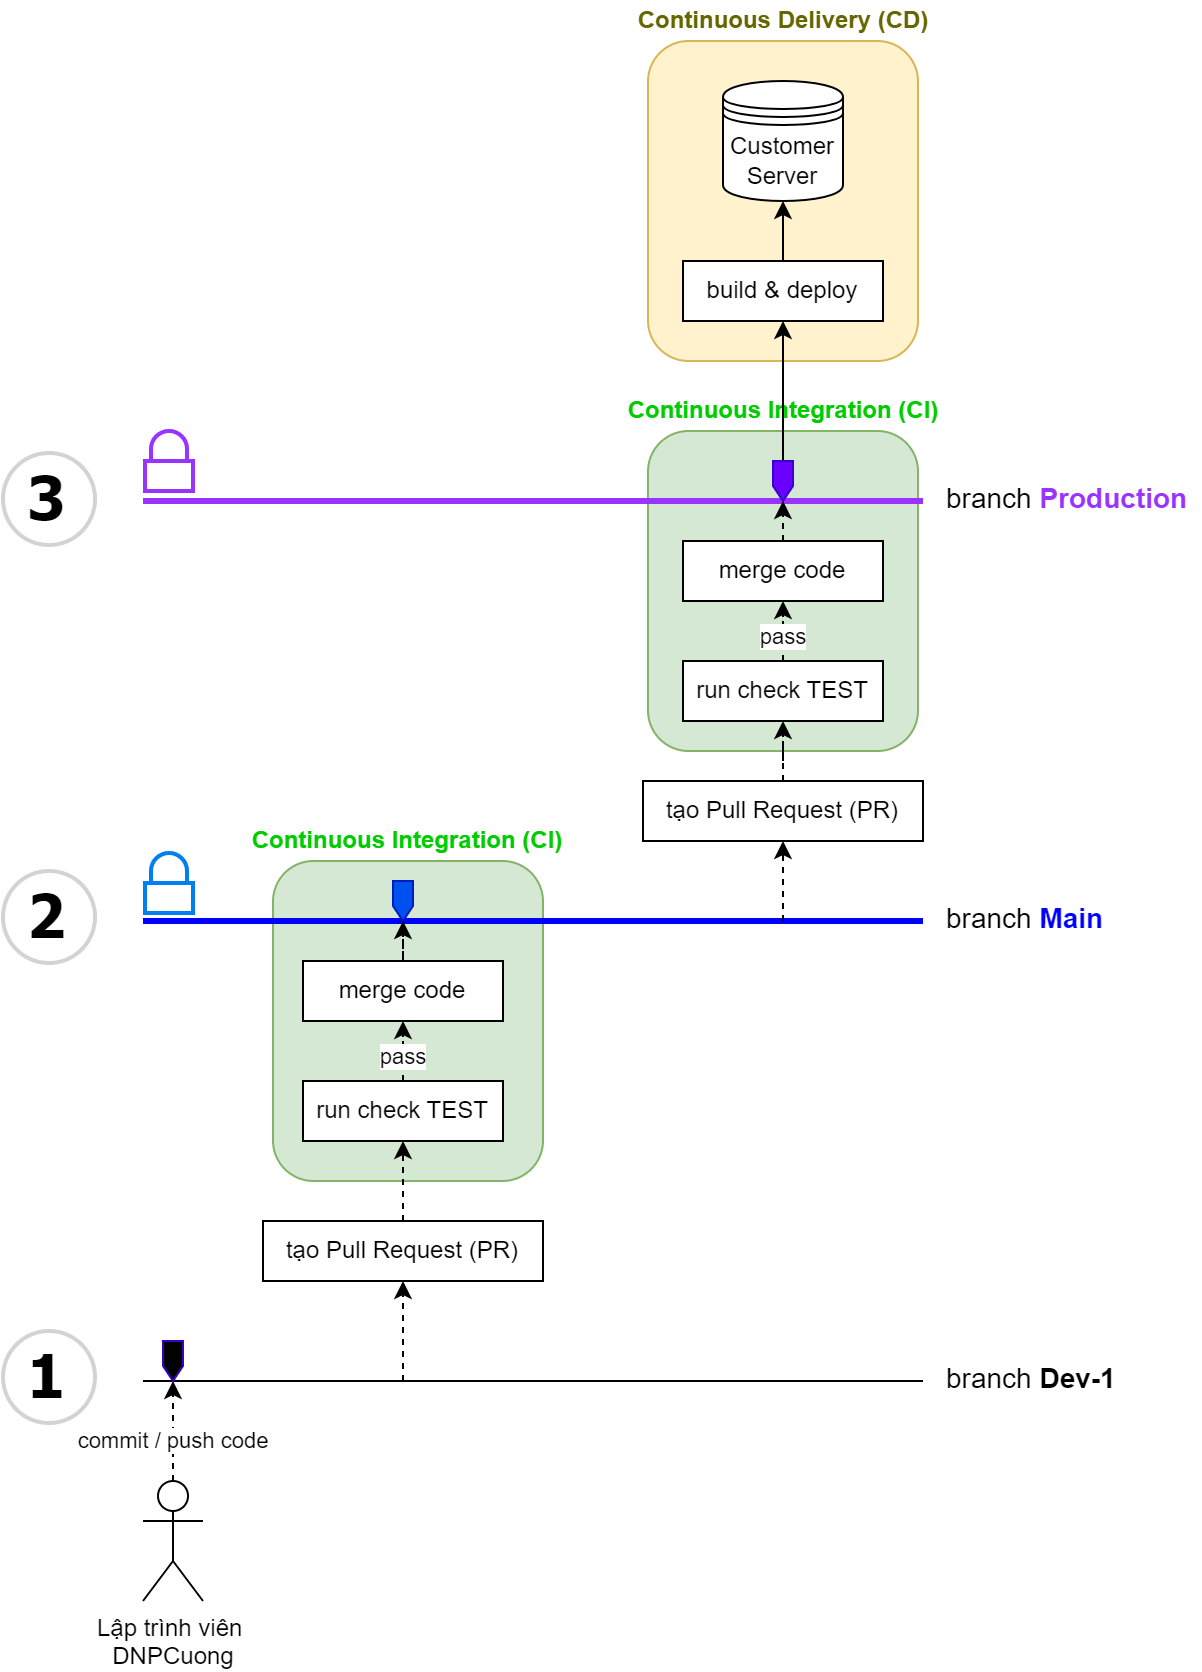

The diagram above was exported from draw.io. Its source (the exported page's mxGraphModel, read from the mxfile embedded in the PNG):
<mxGraphModel dx="2261" dy="1925" grid="1" gridSize="10" guides="1" tooltips="1" connect="1" arrows="1" fold="1" page="1" pageScale="1" pageWidth="827" pageHeight="1169" math="0" shadow="0">
  <root>
    <mxCell id="0" />
    <mxCell id="1" parent="0" />
    <mxCell id="4f5dgyjd2QWuMEBBHZUa-49" value="" style="rounded=1;whiteSpace=wrap;html=1;fillColor=#d5e8d4;strokeColor=#82b366;" vertex="1" parent="1">
      <mxGeometry x="292.5" y="75" width="135" height="160" as="geometry" />
    </mxCell>
    <mxCell id="4f5dgyjd2QWuMEBBHZUa-50" value="Continuous Integration (CI)" style="text;html=1;align=center;verticalAlign=middle;whiteSpace=wrap;rounded=0;fontStyle=1;fontColor=#00CC00;" vertex="1" parent="1">
      <mxGeometry x="272.5" y="55" width="175" height="20" as="geometry" />
    </mxCell>
    <mxCell id="4f5dgyjd2QWuMEBBHZUa-44" value="" style="rounded=1;whiteSpace=wrap;html=1;fillColor=#fff2cc;strokeColor=#d6b656;" vertex="1" parent="1">
      <mxGeometry x="292.5" y="-120" width="135" height="160" as="geometry" />
    </mxCell>
    <mxCell id="4f5dgyjd2QWuMEBBHZUa-29" value="" style="rounded=1;whiteSpace=wrap;html=1;fillColor=#d5e8d4;strokeColor=#82b366;" vertex="1" parent="1">
      <mxGeometry x="105" y="290" width="135" height="160" as="geometry" />
    </mxCell>
    <mxCell id="4f5dgyjd2QWuMEBBHZUa-1" value="" style="endArrow=none;html=1;rounded=0;strokeWidth=3;strokeColor=#9933FF;" edge="1" parent="1">
      <mxGeometry width="50" height="50" relative="1" as="geometry">
        <mxPoint x="40" y="110" as="sourcePoint" />
        <mxPoint x="430" y="110" as="targetPoint" />
      </mxGeometry>
    </mxCell>
    <mxCell id="4f5dgyjd2QWuMEBBHZUa-2" value="" style="endArrow=none;html=1;rounded=0;strokeWidth=3;strokeColor=#0000FF;" edge="1" parent="1">
      <mxGeometry width="50" height="50" relative="1" as="geometry">
        <mxPoint x="40" y="320" as="sourcePoint" />
        <mxPoint x="430" y="320" as="targetPoint" />
      </mxGeometry>
    </mxCell>
    <mxCell id="4f5dgyjd2QWuMEBBHZUa-3" value="" style="endArrow=none;html=1;rounded=0;" edge="1" parent="1">
      <mxGeometry width="50" height="50" relative="1" as="geometry">
        <mxPoint x="40" y="550" as="sourcePoint" />
        <mxPoint x="430" y="550" as="targetPoint" />
      </mxGeometry>
    </mxCell>
    <mxCell id="4f5dgyjd2QWuMEBBHZUa-4" value="branch &lt;b style=&quot;font-size: 14px;&quot;&gt;&lt;font style=&quot;font-size: 14px;&quot; color=&quot;#9933ff&quot;&gt;Production&lt;/font&gt;&lt;/b&gt;" style="text;html=1;align=left;verticalAlign=middle;whiteSpace=wrap;rounded=0;fontSize=14;" vertex="1" parent="1">
      <mxGeometry x="440" y="94" width="130" height="30" as="geometry" />
    </mxCell>
    <mxCell id="4f5dgyjd2QWuMEBBHZUa-5" value="branch &lt;b style=&quot;font-size: 14px;&quot;&gt;&lt;font style=&quot;font-size: 14px;&quot; color=&quot;#0000ff&quot;&gt;Main&lt;/font&gt;&lt;/b&gt;" style="text;html=1;align=left;verticalAlign=middle;whiteSpace=wrap;rounded=0;fontSize=14;" vertex="1" parent="1">
      <mxGeometry x="440" y="304" width="120" height="30" as="geometry" />
    </mxCell>
    <mxCell id="4f5dgyjd2QWuMEBBHZUa-6" value="branch &lt;b style=&quot;font-size: 14px;&quot;&gt;Dev-1&lt;/b&gt;" style="text;html=1;align=left;verticalAlign=middle;whiteSpace=wrap;rounded=0;fontSize=14;" vertex="1" parent="1">
      <mxGeometry x="440" y="534" width="120" height="30" as="geometry" />
    </mxCell>
    <mxCell id="4f5dgyjd2QWuMEBBHZUa-7" value="" style="shape=offPageConnector;whiteSpace=wrap;html=1;fillColor=#0050ef;strokeColor=#001DBC;fontColor=#ffffff;" vertex="1" parent="1">
      <mxGeometry x="165" y="300" width="10" height="20" as="geometry" />
    </mxCell>
    <mxCell id="4f5dgyjd2QWuMEBBHZUa-8" value="" style="endArrow=classic;html=1;rounded=0;dashed=1;entryX=0.5;entryY=1;entryDx=0;entryDy=0;" edge="1" parent="1" target="4f5dgyjd2QWuMEBBHZUa-9">
      <mxGeometry width="50" height="50" relative="1" as="geometry">
        <mxPoint x="170" y="550" as="sourcePoint" />
        <mxPoint x="120" y="520" as="targetPoint" />
        <mxPoint as="offset" />
      </mxGeometry>
    </mxCell>
    <mxCell id="4f5dgyjd2QWuMEBBHZUa-14" value="" style="edgeStyle=orthogonalEdgeStyle;rounded=0;orthogonalLoop=1;jettySize=auto;html=1;dashed=1;" edge="1" parent="1" source="4f5dgyjd2QWuMEBBHZUa-9" target="4f5dgyjd2QWuMEBBHZUa-13">
      <mxGeometry relative="1" as="geometry" />
    </mxCell>
    <mxCell id="4f5dgyjd2QWuMEBBHZUa-9" value="tạo Pull Request (PR)" style="rounded=0;whiteSpace=wrap;html=1;" vertex="1" parent="1">
      <mxGeometry x="100" y="470" width="140" height="30" as="geometry" />
    </mxCell>
    <mxCell id="4f5dgyjd2QWuMEBBHZUa-12" value="commit / push code" style="edgeStyle=orthogonalEdgeStyle;rounded=0;orthogonalLoop=1;jettySize=auto;html=1;exitX=0.5;exitY=0;exitDx=0;exitDy=0;exitPerimeter=0;dashed=1;" edge="1" parent="1" source="4f5dgyjd2QWuMEBBHZUa-10">
      <mxGeometry x="-0.2" relative="1" as="geometry">
        <mxPoint x="55" y="550" as="targetPoint" />
        <Array as="points">
          <mxPoint x="55" y="570" />
          <mxPoint x="55" y="570" />
        </Array>
        <mxPoint as="offset" />
      </mxGeometry>
    </mxCell>
    <mxCell id="4f5dgyjd2QWuMEBBHZUa-10" value="Lập trình viên&amp;nbsp;&lt;div&gt;DNPCuong&lt;/div&gt;" style="shape=umlActor;verticalLabelPosition=bottom;verticalAlign=top;html=1;outlineConnect=0;" vertex="1" parent="1">
      <mxGeometry x="40" y="600" width="30" height="60" as="geometry" />
    </mxCell>
    <mxCell id="4f5dgyjd2QWuMEBBHZUa-27" value="pass" style="edgeStyle=orthogonalEdgeStyle;rounded=0;orthogonalLoop=1;jettySize=auto;html=1;entryX=0.5;entryY=1;entryDx=0;entryDy=0;dashed=1;" edge="1" parent="1" source="4f5dgyjd2QWuMEBBHZUa-13" target="4f5dgyjd2QWuMEBBHZUa-26">
      <mxGeometry x="0.28" relative="1" as="geometry">
        <mxPoint as="offset" />
      </mxGeometry>
    </mxCell>
    <mxCell id="4f5dgyjd2QWuMEBBHZUa-13" value="run check TEST" style="rounded=0;whiteSpace=wrap;html=1;" vertex="1" parent="1">
      <mxGeometry x="120" y="400" width="100" height="30" as="geometry" />
    </mxCell>
    <mxCell id="4f5dgyjd2QWuMEBBHZUa-28" style="edgeStyle=orthogonalEdgeStyle;rounded=0;orthogonalLoop=1;jettySize=auto;html=1;entryX=0.5;entryY=1;entryDx=0;entryDy=0;dashed=1;" edge="1" parent="1" source="4f5dgyjd2QWuMEBBHZUa-26" target="4f5dgyjd2QWuMEBBHZUa-7">
      <mxGeometry relative="1" as="geometry" />
    </mxCell>
    <mxCell id="4f5dgyjd2QWuMEBBHZUa-26" value="merge code" style="rounded=0;whiteSpace=wrap;html=1;" vertex="1" parent="1">
      <mxGeometry x="120" y="340" width="100" height="30" as="geometry" />
    </mxCell>
    <mxCell id="4f5dgyjd2QWuMEBBHZUa-30" value="Continuous Integration (CI)" style="text;html=1;align=center;verticalAlign=middle;whiteSpace=wrap;rounded=0;fontStyle=1;fontColor=#00CC00;" vertex="1" parent="1">
      <mxGeometry x="85" y="270" width="175" height="20" as="geometry" />
    </mxCell>
    <mxCell id="4f5dgyjd2QWuMEBBHZUa-42" style="edgeStyle=orthogonalEdgeStyle;rounded=0;orthogonalLoop=1;jettySize=auto;html=1;entryX=0.5;entryY=1;entryDx=0;entryDy=0;" edge="1" parent="1" source="4f5dgyjd2QWuMEBBHZUa-31" target="4f5dgyjd2QWuMEBBHZUa-41">
      <mxGeometry relative="1" as="geometry" />
    </mxCell>
    <mxCell id="4f5dgyjd2QWuMEBBHZUa-31" value="" style="shape=offPageConnector;whiteSpace=wrap;html=1;fillColor=#6a00ff;strokeColor=#3700CC;fontColor=#ffffff;" vertex="1" parent="1">
      <mxGeometry x="355" y="90" width="10" height="20" as="geometry" />
    </mxCell>
    <mxCell id="4f5dgyjd2QWuMEBBHZUa-32" value="" style="edgeStyle=orthogonalEdgeStyle;rounded=0;orthogonalLoop=1;jettySize=auto;html=1;dashed=1;" edge="1" source="4f5dgyjd2QWuMEBBHZUa-33" target="4f5dgyjd2QWuMEBBHZUa-35" parent="1">
      <mxGeometry relative="1" as="geometry" />
    </mxCell>
    <mxCell id="4f5dgyjd2QWuMEBBHZUa-33" value="tạo Pull Request (PR)" style="rounded=0;whiteSpace=wrap;html=1;" vertex="1" parent="1">
      <mxGeometry x="290" y="250" width="140" height="30" as="geometry" />
    </mxCell>
    <mxCell id="4f5dgyjd2QWuMEBBHZUa-34" value="pass" style="edgeStyle=orthogonalEdgeStyle;rounded=0;orthogonalLoop=1;jettySize=auto;html=1;entryX=0.5;entryY=1;entryDx=0;entryDy=0;dashed=1;" edge="1" source="4f5dgyjd2QWuMEBBHZUa-35" target="4f5dgyjd2QWuMEBBHZUa-36" parent="1">
      <mxGeometry x="0.28" relative="1" as="geometry">
        <mxPoint as="offset" />
      </mxGeometry>
    </mxCell>
    <mxCell id="4f5dgyjd2QWuMEBBHZUa-35" value="run check TEST" style="rounded=0;whiteSpace=wrap;html=1;" vertex="1" parent="1">
      <mxGeometry x="310" y="190" width="100" height="30" as="geometry" />
    </mxCell>
    <mxCell id="4f5dgyjd2QWuMEBBHZUa-37" style="edgeStyle=orthogonalEdgeStyle;rounded=0;orthogonalLoop=1;jettySize=auto;html=1;exitX=0.5;exitY=0;exitDx=0;exitDy=0;entryX=0.5;entryY=1;entryDx=0;entryDy=0;dashed=1;" edge="1" parent="1" source="4f5dgyjd2QWuMEBBHZUa-36" target="4f5dgyjd2QWuMEBBHZUa-31">
      <mxGeometry relative="1" as="geometry" />
    </mxCell>
    <mxCell id="4f5dgyjd2QWuMEBBHZUa-36" value="merge code" style="rounded=0;whiteSpace=wrap;html=1;" vertex="1" parent="1">
      <mxGeometry x="310" y="130" width="100" height="30" as="geometry" />
    </mxCell>
    <mxCell id="4f5dgyjd2QWuMEBBHZUa-38" value="" style="endArrow=classic;html=1;rounded=0;entryX=0.5;entryY=1;entryDx=0;entryDy=0;dashed=1;" edge="1" parent="1" target="4f5dgyjd2QWuMEBBHZUa-33">
      <mxGeometry width="50" height="50" relative="1" as="geometry">
        <mxPoint x="360" y="320" as="sourcePoint" />
        <mxPoint x="400" y="360" as="targetPoint" />
      </mxGeometry>
    </mxCell>
    <mxCell id="4f5dgyjd2QWuMEBBHZUa-39" value="&lt;div&gt;Customer&lt;/div&gt;Server" style="shape=datastore;whiteSpace=wrap;html=1;" vertex="1" parent="1">
      <mxGeometry x="330" y="-100" width="60" height="60" as="geometry" />
    </mxCell>
    <mxCell id="4f5dgyjd2QWuMEBBHZUa-43" style="edgeStyle=orthogonalEdgeStyle;rounded=0;orthogonalLoop=1;jettySize=auto;html=1;entryX=0.5;entryY=1;entryDx=0;entryDy=0;" edge="1" parent="1" source="4f5dgyjd2QWuMEBBHZUa-41" target="4f5dgyjd2QWuMEBBHZUa-39">
      <mxGeometry relative="1" as="geometry" />
    </mxCell>
    <mxCell id="4f5dgyjd2QWuMEBBHZUa-41" value="build &amp;amp; deploy" style="rounded=0;whiteSpace=wrap;html=1;" vertex="1" parent="1">
      <mxGeometry x="310" y="-10" width="100" height="30" as="geometry" />
    </mxCell>
    <mxCell id="4f5dgyjd2QWuMEBBHZUa-45" value="Continuous Delivery (CD)" style="text;html=1;align=center;verticalAlign=middle;whiteSpace=wrap;rounded=0;fontStyle=1;fontColor=#666600;" vertex="1" parent="1">
      <mxGeometry x="272.5" y="-140" width="175" height="20" as="geometry" />
    </mxCell>
    <mxCell id="4f5dgyjd2QWuMEBBHZUa-46" value="" style="shape=offPageConnector;whiteSpace=wrap;html=1;fillColor=#000000;strokeColor=#3700CC;fontColor=#ffffff;" vertex="1" parent="1">
      <mxGeometry x="50" y="530" width="10" height="20" as="geometry" />
    </mxCell>
    <mxCell id="4f5dgyjd2QWuMEBBHZUa-47" value="" style="html=1;verticalLabelPosition=bottom;align=center;labelBackgroundColor=#ffffff;verticalAlign=top;strokeWidth=2;strokeColor=#9933FF;shadow=0;dashed=0;shape=mxgraph.ios7.icons.locked;" vertex="1" parent="1">
      <mxGeometry x="41" y="75" width="24" height="30" as="geometry" />
    </mxCell>
    <mxCell id="4f5dgyjd2QWuMEBBHZUa-48" value="" style="html=1;verticalLabelPosition=bottom;align=center;labelBackgroundColor=#ffffff;verticalAlign=top;strokeWidth=2;strokeColor=#0080F0;shadow=0;dashed=0;shape=mxgraph.ios7.icons.locked;" vertex="1" parent="1">
      <mxGeometry x="41" y="286" width="24" height="30" as="geometry" />
    </mxCell>
    <mxCell id="4f5dgyjd2QWuMEBBHZUa-51" value="3" style="ellipse;whiteSpace=wrap;html=1;aspect=fixed;strokeWidth=2;fontFamily=Tahoma;spacingBottom=4;spacingRight=2;strokeColor=#d3d3d3;fontSize=30;fontStyle=1" vertex="1" parent="1">
      <mxGeometry x="-30" y="86" width="46" height="46" as="geometry" />
    </mxCell>
    <mxCell id="4f5dgyjd2QWuMEBBHZUa-52" value="2" style="ellipse;whiteSpace=wrap;html=1;aspect=fixed;strokeWidth=2;fontFamily=Tahoma;spacingBottom=4;spacingRight=2;strokeColor=#d3d3d3;fontSize=30;fontStyle=1" vertex="1" parent="1">
      <mxGeometry x="-30" y="295" width="46" height="46" as="geometry" />
    </mxCell>
    <mxCell id="4f5dgyjd2QWuMEBBHZUa-53" value="1" style="ellipse;whiteSpace=wrap;html=1;aspect=fixed;strokeWidth=2;fontFamily=Tahoma;spacingBottom=4;spacingRight=2;strokeColor=#d3d3d3;fontSize=30;fontStyle=1" vertex="1" parent="1">
      <mxGeometry x="-30" y="525" width="46" height="46" as="geometry" />
    </mxCell>
  </root>
</mxGraphModel>